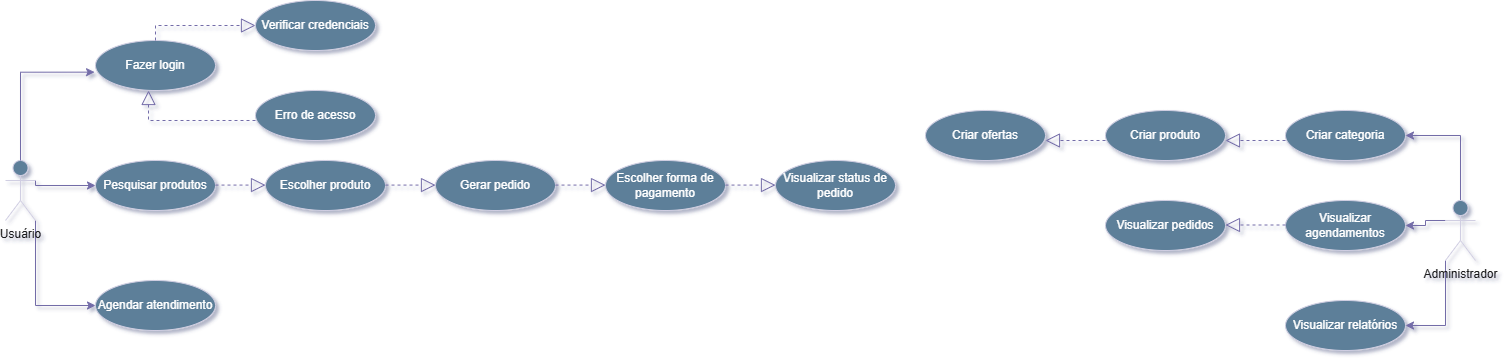

The diagram above was exported from draw.io. Its source (the exported page's mxGraphModel, read from the mxfile embedded in the PNG):
<mxGraphModel dx="709" dy="462" grid="1" gridSize="10" guides="1" tooltips="1" connect="1" arrows="1" fold="1" page="1" pageScale="1" pageWidth="827" pageHeight="1169" background="#ffffff" math="0" shadow="1">
  <root>
    <mxCell id="0" />
    <mxCell id="1" parent="0" />
    <mxCell id="FBIRjhTZQ1f7xPSDYY2J-27" style="edgeStyle=orthogonalEdgeStyle;rounded=0;orthogonalLoop=1;jettySize=auto;html=1;exitX=1;exitY=0.3333333333333333;exitDx=0;exitDy=0;exitPerimeter=0;labelBackgroundColor=none;strokeColor=#736CA8;fontColor=default;" edge="1" parent="1" source="FBIRjhTZQ1f7xPSDYY2J-1" target="FBIRjhTZQ1f7xPSDYY2J-3">
      <mxGeometry relative="1" as="geometry">
        <Array as="points">
          <mxPoint x="80" y="225" />
        </Array>
      </mxGeometry>
    </mxCell>
    <mxCell id="FBIRjhTZQ1f7xPSDYY2J-28" style="edgeStyle=orthogonalEdgeStyle;rounded=0;orthogonalLoop=1;jettySize=auto;html=1;exitX=1;exitY=1;exitDx=0;exitDy=0;exitPerimeter=0;entryX=0;entryY=0.5;entryDx=0;entryDy=0;labelBackgroundColor=none;strokeColor=#736CA8;fontColor=default;" edge="1" parent="1" source="FBIRjhTZQ1f7xPSDYY2J-1" target="FBIRjhTZQ1f7xPSDYY2J-4">
      <mxGeometry relative="1" as="geometry" />
    </mxCell>
    <mxCell id="FBIRjhTZQ1f7xPSDYY2J-1" value="Usuário" style="shape=umlActor;verticalLabelPosition=bottom;verticalAlign=top;html=1;fillColor=#5D7F99;strokeColor=#D0CEE2;labelBackgroundColor=none;fontColor=#1A1A1A;" vertex="1" parent="1">
      <mxGeometry x="50" y="200" width="30" height="60" as="geometry" />
    </mxCell>
    <mxCell id="FBIRjhTZQ1f7xPSDYY2J-2" value="Fazer login" style="ellipse;whiteSpace=wrap;html=1;fillColor=#5D7F99;strokeColor=#D0CEE2;labelBackgroundColor=none;fontColor=light-dark(#FFFFFF,#EDEDED);" vertex="1" parent="1">
      <mxGeometry x="140" y="80" width="120" height="50" as="geometry" />
    </mxCell>
    <mxCell id="FBIRjhTZQ1f7xPSDYY2J-3" value="Pesquisar produtos" style="ellipse;whiteSpace=wrap;html=1;fillColor=#5D7F99;strokeColor=#D0CEE2;labelBackgroundColor=none;fontColor=light-dark(#FFFFFF,#D7D7D7);" vertex="1" parent="1">
      <mxGeometry x="140" y="200" width="120" height="50" as="geometry" />
    </mxCell>
    <mxCell id="FBIRjhTZQ1f7xPSDYY2J-4" value="Agendar atendimento" style="ellipse;whiteSpace=wrap;html=1;fillColor=#5D7F99;strokeColor=#D0CEE2;labelBackgroundColor=none;fontColor=#FFFFFF;" vertex="1" parent="1">
      <mxGeometry x="140" y="320" width="120" height="50" as="geometry" />
    </mxCell>
    <mxCell id="FBIRjhTZQ1f7xPSDYY2J-5" value="Verificar credenciais" style="ellipse;whiteSpace=wrap;html=1;fillColor=#5D7F99;strokeColor=#D0CEE2;labelBackgroundColor=none;fontColor=#FFFFFF;" vertex="1" parent="1">
      <mxGeometry x="300" y="40" width="120" height="50" as="geometry" />
    </mxCell>
    <mxCell id="FBIRjhTZQ1f7xPSDYY2J-6" value="Erro de acesso" style="ellipse;whiteSpace=wrap;html=1;fillColor=#5D7F99;strokeColor=#D0CEE2;labelBackgroundColor=none;fontColor=#FFFFFF;" vertex="1" parent="1">
      <mxGeometry x="300" y="130" width="120" height="50" as="geometry" />
    </mxCell>
    <mxCell id="FBIRjhTZQ1f7xPSDYY2J-7" value="Escolher produto" style="ellipse;whiteSpace=wrap;html=1;fillColor=#5D7F99;strokeColor=#D0CEE2;labelBackgroundColor=none;fontColor=#FFFFFF;" vertex="1" parent="1">
      <mxGeometry x="310" y="200" width="120" height="50" as="geometry" />
    </mxCell>
    <mxCell id="FBIRjhTZQ1f7xPSDYY2J-8" value="Gerar pedido" style="ellipse;whiteSpace=wrap;html=1;fillColor=#5D7F99;strokeColor=#D0CEE2;labelBackgroundColor=none;fontColor=#FFFFFF;" vertex="1" parent="1">
      <mxGeometry x="480" y="200" width="120" height="50" as="geometry" />
    </mxCell>
    <mxCell id="FBIRjhTZQ1f7xPSDYY2J-9" value="Escolher forma de pagamento" style="ellipse;whiteSpace=wrap;html=1;fillColor=#5D7F99;strokeColor=#D0CEE2;labelBackgroundColor=none;fontColor=#FFFFFF;" vertex="1" parent="1">
      <mxGeometry x="650" y="200" width="120" height="50" as="geometry" />
    </mxCell>
    <mxCell id="FBIRjhTZQ1f7xPSDYY2J-10" value="Visualizar status de pedido" style="ellipse;whiteSpace=wrap;html=1;fillColor=#5D7F99;strokeColor=#D0CEE2;labelBackgroundColor=none;fontColor=#FFFFFF;" vertex="1" parent="1">
      <mxGeometry x="820" y="200" width="120" height="50" as="geometry" />
    </mxCell>
    <mxCell id="FBIRjhTZQ1f7xPSDYY2J-12" value="Criar produto" style="ellipse;whiteSpace=wrap;html=1;fillColor=#5D7F99;strokeColor=#D0CEE2;labelBackgroundColor=none;fontColor=#FFFFFF;" vertex="1" parent="1">
      <mxGeometry x="1150" y="150" width="120" height="50" as="geometry" />
    </mxCell>
    <mxCell id="FBIRjhTZQ1f7xPSDYY2J-13" value="Visualizar pedidos" style="ellipse;whiteSpace=wrap;html=1;fillColor=#5D7F99;strokeColor=#D0CEE2;labelBackgroundColor=none;fontColor=#FFFFFF;" vertex="1" parent="1">
      <mxGeometry x="1150" y="240" width="120" height="50" as="geometry" />
    </mxCell>
    <mxCell id="FBIRjhTZQ1f7xPSDYY2J-36" style="edgeStyle=orthogonalEdgeStyle;rounded=0;orthogonalLoop=1;jettySize=auto;html=1;exitX=0.5;exitY=0;exitDx=0;exitDy=0;exitPerimeter=0;entryX=1;entryY=0.5;entryDx=0;entryDy=0;strokeColor=#736CA8;fontColor=#1A1A1A;" edge="1" parent="1" source="FBIRjhTZQ1f7xPSDYY2J-14" target="FBIRjhTZQ1f7xPSDYY2J-15">
      <mxGeometry relative="1" as="geometry" />
    </mxCell>
    <mxCell id="FBIRjhTZQ1f7xPSDYY2J-37" style="edgeStyle=orthogonalEdgeStyle;rounded=0;orthogonalLoop=1;jettySize=auto;html=1;exitX=0;exitY=0.3333333333333333;exitDx=0;exitDy=0;exitPerimeter=0;entryX=1;entryY=0.5;entryDx=0;entryDy=0;strokeColor=#736CA8;fontColor=#1A1A1A;" edge="1" parent="1" source="FBIRjhTZQ1f7xPSDYY2J-14" target="FBIRjhTZQ1f7xPSDYY2J-16">
      <mxGeometry relative="1" as="geometry" />
    </mxCell>
    <mxCell id="FBIRjhTZQ1f7xPSDYY2J-39" style="edgeStyle=orthogonalEdgeStyle;rounded=0;orthogonalLoop=1;jettySize=auto;html=1;exitX=0;exitY=1;exitDx=0;exitDy=0;exitPerimeter=0;entryX=1;entryY=0.5;entryDx=0;entryDy=0;strokeColor=#736CA8;fontColor=#1A1A1A;" edge="1" parent="1" source="FBIRjhTZQ1f7xPSDYY2J-14" target="FBIRjhTZQ1f7xPSDYY2J-20">
      <mxGeometry relative="1" as="geometry" />
    </mxCell>
    <mxCell id="FBIRjhTZQ1f7xPSDYY2J-14" value="Administrador" style="shape=umlActor;verticalLabelPosition=bottom;verticalAlign=top;html=1;fillColor=#5D7F99;strokeColor=#D0CEE2;labelBackgroundColor=none;fontColor=#1A1A1A;" vertex="1" parent="1">
      <mxGeometry x="1490" y="240" width="30" height="60" as="geometry" />
    </mxCell>
    <mxCell id="FBIRjhTZQ1f7xPSDYY2J-15" value="Criar categoria" style="ellipse;whiteSpace=wrap;html=1;fillColor=#5D7F99;strokeColor=#D0CEE2;labelBackgroundColor=none;fontColor=#FFFFFF;" vertex="1" parent="1">
      <mxGeometry x="1330" y="150" width="120" height="50" as="geometry" />
    </mxCell>
    <mxCell id="FBIRjhTZQ1f7xPSDYY2J-16" value="Visualizar agendamentos" style="ellipse;whiteSpace=wrap;html=1;fillColor=#5D7F99;strokeColor=#D0CEE2;labelBackgroundColor=none;fontColor=#FFFFFF;" vertex="1" parent="1">
      <mxGeometry x="1330" y="240" width="120" height="50" as="geometry" />
    </mxCell>
    <mxCell id="FBIRjhTZQ1f7xPSDYY2J-19" value="Criar ofertas" style="ellipse;whiteSpace=wrap;html=1;fillColor=#5D7F99;strokeColor=#D0CEE2;labelBackgroundColor=none;fontColor=#FFFFFF;" vertex="1" parent="1">
      <mxGeometry x="970" y="150" width="120" height="50" as="geometry" />
    </mxCell>
    <mxCell id="FBIRjhTZQ1f7xPSDYY2J-20" value="Visualizar relatórios" style="ellipse;whiteSpace=wrap;html=1;fillColor=#5D7F99;strokeColor=#D0CEE2;labelBackgroundColor=none;fontColor=#FFFFFF;" vertex="1" parent="1">
      <mxGeometry x="1330" y="340" width="120" height="50" as="geometry" />
    </mxCell>
    <mxCell id="FBIRjhTZQ1f7xPSDYY2J-22" value="" style="endArrow=block;dashed=1;endFill=0;endSize=12;html=1;rounded=0;labelBackgroundColor=none;strokeColor=#736CA8;fontColor=default;" edge="1" parent="1">
      <mxGeometry width="160" relative="1" as="geometry">
        <mxPoint x="260" y="224.57999999999998" as="sourcePoint" />
        <mxPoint x="310" y="224.57999999999998" as="targetPoint" />
      </mxGeometry>
    </mxCell>
    <mxCell id="FBIRjhTZQ1f7xPSDYY2J-23" value="" style="endArrow=block;dashed=1;endFill=0;endSize=12;html=1;rounded=0;labelBackgroundColor=none;strokeColor=#736CA8;fontColor=default;" edge="1" parent="1">
      <mxGeometry width="160" relative="1" as="geometry">
        <mxPoint x="430" y="224.57999999999998" as="sourcePoint" />
        <mxPoint x="480" y="224.57999999999998" as="targetPoint" />
      </mxGeometry>
    </mxCell>
    <mxCell id="FBIRjhTZQ1f7xPSDYY2J-24" value="" style="endArrow=block;dashed=1;endFill=0;endSize=12;html=1;rounded=0;labelBackgroundColor=none;strokeColor=#736CA8;fontColor=default;" edge="1" parent="1">
      <mxGeometry width="160" relative="1" as="geometry">
        <mxPoint x="600" y="224.57999999999998" as="sourcePoint" />
        <mxPoint x="650" y="224.57999999999998" as="targetPoint" />
      </mxGeometry>
    </mxCell>
    <mxCell id="FBIRjhTZQ1f7xPSDYY2J-25" value="" style="endArrow=block;dashed=1;endFill=0;endSize=12;html=1;rounded=0;labelBackgroundColor=none;strokeColor=#736CA8;fontColor=default;" edge="1" parent="1">
      <mxGeometry width="160" relative="1" as="geometry">
        <mxPoint x="770" y="224.57999999999998" as="sourcePoint" />
        <mxPoint x="820" y="224.57999999999998" as="targetPoint" />
      </mxGeometry>
    </mxCell>
    <mxCell id="FBIRjhTZQ1f7xPSDYY2J-26" style="edgeStyle=orthogonalEdgeStyle;rounded=0;orthogonalLoop=1;jettySize=auto;html=1;entryX=-0.008;entryY=0.633;entryDx=0;entryDy=0;entryPerimeter=0;labelBackgroundColor=none;strokeColor=#736CA8;fontColor=default;" edge="1" parent="1" source="FBIRjhTZQ1f7xPSDYY2J-1" target="FBIRjhTZQ1f7xPSDYY2J-2">
      <mxGeometry relative="1" as="geometry">
        <Array as="points">
          <mxPoint x="65" y="112" />
        </Array>
      </mxGeometry>
    </mxCell>
    <mxCell id="FBIRjhTZQ1f7xPSDYY2J-30" value="" style="endArrow=block;dashed=1;endFill=0;endSize=12;html=1;rounded=0;entryX=0;entryY=0.5;entryDx=0;entryDy=0;exitX=0.5;exitY=0;exitDx=0;exitDy=0;labelBackgroundColor=none;strokeColor=#736CA8;fontColor=default;" edge="1" parent="1" source="FBIRjhTZQ1f7xPSDYY2J-2" target="FBIRjhTZQ1f7xPSDYY2J-5">
      <mxGeometry width="160" relative="1" as="geometry">
        <mxPoint x="200" y="64.49999999999997" as="sourcePoint" />
        <mxPoint x="250" y="64.49999999999997" as="targetPoint" />
        <Array as="points">
          <mxPoint x="200" y="65" />
        </Array>
      </mxGeometry>
    </mxCell>
    <mxCell id="FBIRjhTZQ1f7xPSDYY2J-31" value="" style="endArrow=block;dashed=1;endFill=0;endSize=12;html=1;rounded=0;entryX=0.442;entryY=1;entryDx=0;entryDy=0;entryPerimeter=0;labelBackgroundColor=none;strokeColor=#736CA8;fontColor=default;" edge="1" parent="1" target="FBIRjhTZQ1f7xPSDYY2J-2">
      <mxGeometry width="160" relative="1" as="geometry">
        <mxPoint x="300" y="160" as="sourcePoint" />
        <mxPoint x="190" y="150" as="targetPoint" />
        <Array as="points">
          <mxPoint x="193" y="160" />
        </Array>
      </mxGeometry>
    </mxCell>
    <mxCell id="FBIRjhTZQ1f7xPSDYY2J-33" value="" style="endArrow=block;dashed=1;endFill=0;endSize=12;html=1;rounded=0;labelBackgroundColor=none;strokeColor=#736CA8;fontColor=default;" edge="1" parent="1">
      <mxGeometry width="160" relative="1" as="geometry">
        <mxPoint x="1150" y="180" as="sourcePoint" />
        <mxPoint x="1090" y="180" as="targetPoint" />
      </mxGeometry>
    </mxCell>
    <mxCell id="FBIRjhTZQ1f7xPSDYY2J-34" value="" style="endArrow=block;dashed=1;endFill=0;endSize=12;html=1;rounded=0;labelBackgroundColor=none;strokeColor=#736CA8;fontColor=default;" edge="1" parent="1">
      <mxGeometry width="160" relative="1" as="geometry">
        <mxPoint x="1330" y="180" as="sourcePoint" />
        <mxPoint x="1270" y="180" as="targetPoint" />
      </mxGeometry>
    </mxCell>
    <mxCell id="FBIRjhTZQ1f7xPSDYY2J-35" value="" style="endArrow=block;dashed=1;endFill=0;endSize=12;html=1;rounded=0;labelBackgroundColor=none;strokeColor=#736CA8;fontColor=default;" edge="1" parent="1">
      <mxGeometry width="160" relative="1" as="geometry">
        <mxPoint x="1330" y="264.5" as="sourcePoint" />
        <mxPoint x="1270" y="264.5" as="targetPoint" />
      </mxGeometry>
    </mxCell>
  </root>
</mxGraphModel>